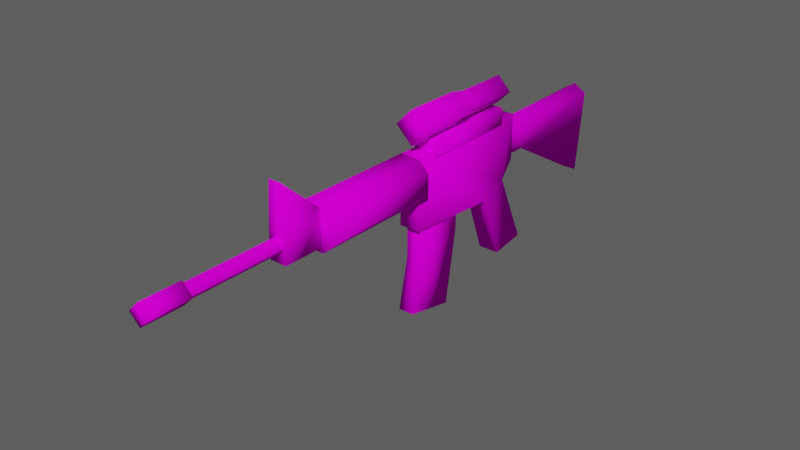 # Source: M4A1.blend  (saved by Blender 2.91.10; exported with 4.5.12 LTS)
import bpy
from mathutils import Matrix  # noqa: F401  (used for matrix-valued properties, if any)

bpy.ops.wm.read_factory_settings(use_empty=True)
scene = bpy.context.scene
scene.name = 'Scene'

# ---- images (referenced by path relative to the original .blend; pixels are not part of the script)
import os
ASSET_DIR = os.environ.get("B2B_ASSET_DIR", "")  # directory of the original .blend (textures are referenced by path, not embedded)
HERE = os.path.dirname(os.path.abspath(__file__))  # packed textures are extracted next to this script under _unpacked/

def load_image(name, relpath, width, height, colorspace="sRGB"):
    """Load a texture the original file referenced (path relative to the .blend, or extracted next to this script)."""
    p = next((c for c in (os.path.join(HERE, relpath), os.path.join(ASSET_DIR, relpath)) if relpath and os.path.exists(c)), "")
    if p:
        img = bpy.data.images.load(p, check_existing=True)
        img.name = name
    else:  # same state as the original file: an image datablock whose file is absent (Cycles renders it pink)
        img = bpy.data.images.new(name, width, height)
        img.source = "FILE"
        img.filepath = "//" + (relpath or name)
    img.colorspace_settings.name = colorspace
    return img
img_m4diffuse_png = load_image('M4diffuse.png', 'M4A1Diffuse.png', 1024, 1024, 'sRGB')

# ---- materials (node trees are filled in below, after node groups)
mat_m4a1 = bpy.data.materials.new('M4A1')
mat_m4a1.use_transparent_shadow = False

# ---- material node trees
mat_m4a1.use_nodes = True; mat_m4a1.node_tree.nodes.clear()
_N = mat_m4a1.node_tree.nodes; _L = mat_m4a1.node_tree.links
n0 = _N.new('ShaderNodeOutputMaterial'); n0.name = 'Material Output'; n0.location = (300, 300)
n1 = _N.new('ShaderNodeBsdfPrincipled'); n1.name = 'Principled BSDF'; n1.location = (10, 300)
n1.distribution = 'GGX'
n1.subsurface_method = 'BURLEY'
n1.inputs[3].default_value = 1.45
n1.inputs[13].default_value = 0.0
n1.inputs[27].default_value = (0.0, 0.0, 0.0, 1.0)
n1.inputs[28].default_value = 1.0
n2 = _N.new('ShaderNodeTexImage'); n2.name = 'Image Texture'; n2.location = (-282, 278)
n2.image = img_m4diffuse_png
n2.interpolation = 'Closest'
_L.new(n1.outputs[0], n0.inputs[0])
_L.new(n2.outputs[0], n1.inputs[0])
n0.is_active_output = True

# ---- world
world_world = bpy.data.worlds.new('World'); scene.world = world_world
world_world.color = (0.09084, 0.09084, 0.09084)
world_world.use_sun_shadow = False
world_world.sun_shadow_jitter_overblur = 0.0

# ---- meshes
me_cube_006 = bpy.data.meshes.new('Cube.006')
me_cube_006.from_pydata([(0.01568, 0.007636, 0.03146), (0.01568, 0.02764, 0.1263), (-0.01568, -0.1824, 0.02262), (-0.01568, -0.1824, 0.1263), (0.01568, -0.1824, 0.1263), (0.01568, 0.002707, -0.08535), (0.01568, -0.03324, 0.01211), (0.01568, 0.05664, -0.07738), (-0.01568, 0.002707, -0.08535), (-0.0129, -0.3626, 0.07282), (-0.0129, -0.3624, 0.125), (0.0129, -0.3626, 0.07282), (0.0129, -0.3624, 0.125), (-0.0129, -0.4226, 0.07282), (0.0129, -0.4226, 0.07282), (0.008508, -0.4224, 0.1784), (-0.008508, -0.4224, 0.1784), (0.01568, -0.1824, 0.02262), (-0.01568, 0.05664, -0.07738), (-0.01568, -0.03324, 0.01211), (-0.01568, 0.007636, 0.03146), (0.01546, 0.02764, 0.1038), (1.895e-07, 0.02764, 0.1157), (-0.01546, 0.02764, 0.1038), (0.01093, 0.2176, -0.0262), (-0.01568, 0.02764, 0.05631), (-0.01568, 0.02764, 0.1263), (0.01568, 0.02764, 0.05631), (0.01875, 0.2176, 0.1038), (-0.01875, 0.2176, 0.1038), (-0.01092, 0.2176, -0.0262), (0.01119, 0.02764, 0.06245), (-0.01221, 0.02764, 0.06245), (2.252e-07, -0.5624, 0.1085), (1.647e-07, -0.5624, 0.08412), (0.01219, -0.5624, 0.09631), (-0.01219, -0.4224, 0.09631), (2.235e-07, -0.4224, 0.1085), (1.63e-07, -0.4224, 0.08412), (0.01219, -0.4224, 0.09631), (-0.01219, -0.5624, 0.09631), (0.01567, -0.5624, 0.09631), (1.763e-07, -0.5624, 0.08064), (2.22e-07, -0.5624, 0.112), (-0.01567, -0.5624, 0.09631), (0.01567, -0.6219, 0.09631), (1.77e-07, -0.6219, 0.08064), (2.227e-07, -0.6219, 0.112), (-0.01567, -0.6219, 0.09631), (1.872e-07, 0.2176, 0.1157), (0.01169, 0.06294, 0.06245), (-0.01254, 0.06294, 0.06245), (0.0129, -0.4224, 0.1132), (-0.0129, -0.4224, 0.1132), (-0.01471, -0.1824, 0.06522), (-0.03108, -0.1824, 0.0816), (-0.03108, -0.1824, 0.111), (-0.01471, -0.1824, 0.1274), (0.03109, -0.1824, 0.0816), (0.01471, -0.1824, 0.06522), (0.01471, -0.1824, 0.1274), (0.03109, -0.1824, 0.111), (-0.03108, -0.3626, 0.0816), (-0.01471, -0.3626, 0.06522), (-0.01471, -0.3626, 0.1274), (-0.03108, -0.3626, 0.111), (0.01471, -0.3626, 0.06522), (0.03109, -0.3626, 0.0816), (0.03109, -0.3626, 0.111), (0.01471, -0.3626, 0.1274), (-4.35e-08, -0.07128, 0.1444), (-0.02033, -0.07128, 0.1647), (0.02033, -0.07128, 0.1647), (-4.35e-08, -0.07128, 0.1851), (-4.447e-08, 0.0107, 0.1444), (0.02033, 0.0107, 0.1647), (-4.447e-08, 0.0107, 0.1851), (-0.02033, 0.0107, 0.1647), (-0.02544, -0.09646, 0.1647), (-4.026e-08, -0.09646, 0.1902), (0.02544, -0.09646, 0.1647), (-4.467e-08, -0.09646, 0.1393), (-0.02544, -0.1789, 0.1647), (-3.928e-08, -0.1789, 0.1902), (0.02544, -0.1789, 0.1647), (-4.368e-08, -0.1789, 0.1393), (-0.01721, -0.001138, 0.1195), (-0.01721, -0.001729, 0.1444), (0.01721, -0.001138, 0.1195), (0.01721, -0.001729, 0.1444), (-0.01721, -0.1509, 0.1195), (-0.01721, -0.1515, 0.1444), (0.01721, -0.1509, 0.1195), (0.01721, -0.1515, 0.1444)], [], [(17, 4, 3, 2), (4, 1, 26, 3), (6, 0, 4, 17), (2, 3, 20, 19), (11, 14, 13, 9), (15, 12, 10, 16), (13, 53, 10, 9), (14, 52, 53, 13), (11, 12, 52, 14), (9, 10, 12, 11), (2, 19, 6, 17), (19, 20, 18, 8), (6, 19, 8, 5), (20, 0, 7, 18), (28, 29, 49), (29, 28, 24, 30), (25, 26, 1, 27), (0, 20, 25, 27), (0, 27, 1, 4), (26, 25, 20, 3), (7, 5, 8, 18), (0, 6, 5, 7), (51, 50, 31, 32), (29, 51, 32, 23), (28, 50, 24), (33, 37, 36, 40), (40, 36, 38, 34), (35, 39, 37, 33), (34, 38, 39, 35), (44, 42, 46, 48), (43, 41, 42, 44), (47, 48, 46, 45), (43, 44, 48, 47), (42, 41, 45, 46), (41, 43, 47, 45), (21, 31, 50, 28), (29, 30, 51), (30, 24, 50, 51), (22, 21, 28, 49), (23, 22, 49, 29), (53, 52, 15, 16), (52, 12, 15), (10, 53, 16), (62, 65, 56, 55), (63, 64, 65, 62), (69, 60, 57, 64), (59, 60, 61, 58), (58, 61, 68, 67), (66, 59, 58, 67), (60, 69, 68, 61), (54, 63, 62, 55), (64, 57, 56, 65), (59, 66, 63, 54), (67, 68, 69, 66), (66, 69, 64, 63), (55, 56, 57, 54), (59, 54, 57, 60), (70, 71, 77, 74), (71, 70, 81, 78), (73, 72, 75, 76), (72, 70, 74, 75), (74, 77, 76, 75), (71, 73, 76, 77), (80, 79, 83, 84), (73, 71, 78, 79), (72, 73, 79, 80), (70, 72, 80, 81), (85, 84, 83, 82), (81, 80, 84, 85), (78, 81, 85, 82), (79, 78, 82, 83), (86, 87, 89, 88), (88, 89, 93, 92), (92, 93, 91, 90), (90, 91, 87, 86), (87, 91, 93, 89)])
me_cube_006.polygons.foreach_set('use_smooth', [True] * 76)
_uv = me_cube_006.uv_layers.new(name='UVMap')
_uv.uv.foreach_set('vector', [0.4777, 0.08444, 0.4777, 0.261, 0.4253, 0.261, 0.4253, 0.08444, 0.4253, 0.3148, 0.06957, 0.3148, 0.06953, 0.261, 0.4253, 0.261, 0.27, 0.3275, 0.3378, 0.3633, 0.0166, 0.5233, 0.01658, 0.3454, 0.4253, 0.08444, 0.4253, 0.261, 0.1041, 0.1011, 0.1745, 0.06652, 0.4443, 0.8355, 0.4418, 0.934, 0.4815, 0.9366, 0.4815, 0.8368, 0.6811, 0.9187, 0.5992, 0.8112, 0.5698, 0.8368, 0.658, 0.9366, 0.4815, 0.9366, 0.548, 0.934, 0.5698, 0.8368, 0.4815, 0.8368, 0.4815, 0.975, 0.548, 0.975, 0.548, 0.934, 0.4815, 0.9366, 0.4815, 0.8368, 0.5698, 0.8368, 0.548, 0.934, 0.4815, 0.9366, 0.4815, 0.8368, 0.5698, 0.8368, 0.5698, 0.7958, 0.4815, 0.7958, 0.4253, 0.08444, 0.1745, 0.06652, 0.177, 0.01406, 0.4291, 0.03325, 0.9505, 0.8514, 0.9515, 0.9257, 0.7505, 0.9291, 0.7728, 0.84, 0.9529, 0.799, 0.9505, 0.8514, 0.7728, 0.84, 0.7778, 0.7876, 0.9515, 0.9257, 0.9516, 0.9807, 0.7494, 0.9816, 0.7505, 0.9291, 0.4219, 0.7167, 0.4872, 0.718, 0.4552, 0.7513, 0.4872, 0.718, 0.4219, 0.7167, 0.4514, 0.5056, 0.4872, 0.5081, 0.06953, 0.142, 0.06953, 0.261, 0.01578, 0.261, 0.01578, 0.142, 0.01578, 0.087, 0.06953, 0.087, 0.06953, 0.142, 0.01578, 0.142, 0.3378, 0.3633, 0.3723, 0.4043, 0.3724, 0.5233, 0.0166, 0.5233, 0.06953, 0.261, 0.06953, 0.142, 0.1041, 0.1011, 0.4253, 0.261, 0.697, 0.9165, 0.7219, 0.8261, 0.7728, 0.84, 0.7505, 0.9291, 0.9515, 0.9257, 0.9505, 0.8514, 0.7728, 0.84, 0.7505, 0.9291, 0.7567, 0.6412, 0.7567, 0.6015, 0.818, 0.6015, 0.818, 0.6412, 0.4872, 0.718, 0.7567, 0.6412, 0.818, 0.6412, 0.818, 0.718, 0.4872, 0.718, 0.7567, 0.6412, 0.4872, 0.5081, 0.3858, 0.573, 0.3858, 0.335, 0.4191, 0.335, 0.4191, 0.573, 0.3858, 0.573, 0.3858, 0.335, 0.4191, 0.335, 0.4191, 0.573, 0.3858, 0.573, 0.3858, 0.335, 0.4191, 0.335, 0.4191, 0.573, 0.3858, 0.573, 0.3858, 0.335, 0.4191, 0.335, 0.4191, 0.573, 0.4377, 0.3299, 0.4846, 0.3299, 0.4846, 0.4338, 0.4377, 0.4338, 0.4846, 0.2831, 0.4846, 0.3299, 0.4377, 0.3299, 0.4377, 0.2831, 0.4846, 0.4806, 0.4377, 0.4806, 0.4377, 0.4338, 0.4846, 0.4338, 0.4377, 0.3299, 0.4846, 0.3299, 0.4846, 0.4338, 0.4377, 0.4338, 0.4377, 0.3299, 0.4846, 0.3299, 0.4846, 0.4338, 0.4377, 0.4338, 0.4377, 0.3299, 0.4846, 0.3299, 0.4846, 0.4338, 0.4377, 0.4338, 0.818, 0.718, 0.818, 0.6412, 0.7567, 0.6412, 0.4872, 0.718, 0.4872, 0.718, 0.4872, 0.5081, 0.7567, 0.6412, 0.4872, 0.5081, 0.5048, 0.4703, 0.7704, 0.6015, 0.7567, 0.6412, 0.818, 0.7615, 0.818, 0.718, 0.4872, 0.718, 0.4872, 0.7628, 0.818, 0.718, 0.818, 0.7615, 0.4872, 0.7628, 0.4872, 0.718, 0.548, 0.934, 0.548, 0.975, 0.6593, 0.9699, 0.658, 0.9404, 0.548, 0.934, 0.5698, 0.8368, 0.658, 0.9366, 0.5698, 0.8368, 0.548, 0.934, 0.658, 0.9366, 0.8943, 0.1502, 0.9468, 0.1502, 0.9468, 0.438, 0.8943, 0.438, 0.8623, 0.1009, 0.9762, 0.1009, 0.9468, 0.1316, 0.8943, 0.1316, 0.9468, 0.1502, 0.9468, 0.438, 0.8943, 0.438, 0.8943, 0.1502, 0.8623, 0.1009, 0.9762, 0.1009, 0.9468, 0.1316, 0.8943, 0.1316, 0.9468, 0.438, 0.8943, 0.438, 0.8943, 0.1502, 0.9468, 0.1502, 0.8943, 0.1502, 0.8943, 0.438, 0.8495, 0.438, 0.8495, 0.1502, 0.8495, 0.438, 0.8495, 0.1502, 0.8943, 0.1502, 0.8943, 0.438, 0.8495, 0.438, 0.8495, 0.1502, 0.8943, 0.1502, 0.8943, 0.438, 0.8943, 0.1502, 0.8943, 0.438, 0.8495, 0.438, 0.8495, 0.1502, 0.8943, 0.438, 0.8943, 0.1502, 0.9468, 0.1502, 0.9468, 0.438, 0.8943, 0.01898, 0.9468, 0.01898, 0.9762, 0.04841, 0.8623, 0.04841, 0.8623, 0.04841, 0.9762, 0.04841, 0.9762, 0.1009, 0.8623, 0.1009, 0.8943, 0.01898, 0.9468, 0.01898, 0.9762, 0.04841, 0.8623, 0.04841, 0.8623, 0.1009, 0.8623, 0.04841, 0.9762, 0.04841, 0.9762, 0.1009, 0.8204, 0.2478, 0.7615, 0.2478, 0.7615, 0.0853, 0.8204, 0.0853, 0.7615, 0.2478, 0.8204, 0.2478, 0.8268, 0.3067, 0.7615, 0.3067, 0.6988, 0.2478, 0.6374, 0.2478, 0.6374, 0.0853, 0.6988, 0.0853, 0.6374, 0.2478, 0.5773, 0.2478, 0.5773, 0.0853, 0.6374, 0.0853, 0.7615, 0.0853, 0.6988, 0.0853, 0.6988, 0.029, 0.7615, 0.029, 0.7615, 0.2478, 0.6988, 0.2478, 0.6988, 0.0853, 0.7615, 0.0853, 0.6361, 0.3067, 0.6988, 0.3067, 0.6988, 0.441, 0.6361, 0.441, 0.6988, 0.2478, 0.7615, 0.2478, 0.7615, 0.3067, 0.6988, 0.3067, 0.6374, 0.2478, 0.6988, 0.2478, 0.6988, 0.3067, 0.6361, 0.3067, 0.5773, 0.2478, 0.6374, 0.2478, 0.6361, 0.3067, 0.5696, 0.3067, 0.7615, 0.5076, 0.6988, 0.5076, 0.6988, 0.441, 0.7615, 0.441, 0.5696, 0.3067, 0.6361, 0.3067, 0.6361, 0.441, 0.5696, 0.441, 0.7615, 0.3067, 0.8268, 0.3067, 0.8268, 0.441, 0.7615, 0.441, 0.6988, 0.3067, 0.7615, 0.3067, 0.7615, 0.441, 0.6988, 0.441, 0.9373, 0.479, 0.9373, 0.52, 0.8797, 0.52, 0.8797, 0.479, 0.8362, 0.52, 0.8797, 0.52, 0.8797, 0.7772, 0.8362, 0.7772, 0.7573, 0.5652, 0.7573, 0.5256, 0.8149, 0.5256, 0.8149, 0.5652, 0.9808, 0.7772, 0.9373, 0.7772, 0.9373, 0.52, 0.9808, 0.52, 0.9373, 0.52, 0.9373, 0.7772, 0.8797, 0.7772, 0.8797, 0.52])
me_cube_006.materials.append(mat_m4a1)
me_cube_006.use_remesh_fix_poles = True
me_cube_006.use_remesh_preserve_attributes = False
me_cube_006.use_mirror_vertex_groups = False
me_cube_006.use_paint_bone_selection = False
me_cube_006.use_paint_mask = True
me_cube_006.update()
me_cube_007 = bpy.data.meshes.new('Cube.007')
me_cube_007.from_pydata([(-0.01176, -0.1727, 0.06506), (-0.01176, -0.09584, 0.06506), (-0.01176, -0.1727, -0.02738), (-0.01176, -0.09584, -0.007382), (-0.01176, -0.1895, -0.1032), (-0.01176, -0.1144, -0.1189), (0.01176, -0.09584, 0.06506), (0.01176, -0.1727, 0.06506), (0.01176, -0.09584, -0.007382), (0.01176, -0.1727, -0.02738), (0.01176, -0.1144, -0.1189), (0.01176, -0.1895, -0.1032)], [], [(0, 7, 6, 1), (5, 10, 11, 4), (4, 11, 9, 2), (7, 9, 8, 6), (9, 11, 10, 8), (1, 6, 8, 3), (3, 8, 10, 5), (2, 9, 7, 0), (0, 1, 3, 2), (4, 2, 3, 5)])
me_cube_007.polygons.foreach_set('use_smooth', [True] * 10)
_uv = me_cube_007.uv_layers.new(name='UVMap')
_uv.uv.foreach_set('vector', [0.05322, 0.7119, 0.01611, 0.7119, 0.01611, 0.584, 0.05706, 0.584, 0.3642, 0.5993, 0.4038, 0.6032, 0.3898, 0.7324, 0.3514, 0.726, 0.3514, 0.726, 0.3475, 0.7657, 0.2196, 0.7503, 0.2209, 0.7081, 0.05322, 0.7119, 0.2209, 0.7081, 0.1761, 0.5827, 0.05706, 0.584, 0.2209, 0.7081, 0.3514, 0.726, 0.3642, 0.5993, 0.1761, 0.5827, 0.05706, 0.584, 0.05706, 0.543, 0.1773, 0.5443, 0.1761, 0.5827, 0.1761, 0.5827, 0.1773, 0.5443, 0.3667, 0.5596, 0.3642, 0.5993, 0.2209, 0.7081, 0.2196, 0.7503, 0.05322, 0.7542, 0.05322, 0.7119, 0.05322, 0.7119, 0.05706, 0.584, 0.1761, 0.5827, 0.2209, 0.7081, 0.3514, 0.726, 0.2209, 0.7081, 0.1761, 0.5827, 0.3642, 0.5993])
me_cube_007.materials.append(mat_m4a1)
me_cube_007.use_remesh_fix_poles = True
me_cube_007.use_remesh_preserve_attributes = False
me_cube_007.use_mirror_vertex_groups = False
me_cube_007.use_paint_bone_selection = False
me_cube_007.use_paint_mask = True
me_cube_007.update()

# ---- objects
ob_m4a1 = bpy.data.objects.new('M4A1', me_cube_006)
ob_m4a1_magazine = bpy.data.objects.new('M4A1_magazine', me_cube_007)

# ---- transforms, parenting, visibility, modifiers, constraints
ob_m4a1.location = (0.0, 0.0, 0.0)
ob_m4a1.lineart.crease_threshold = 0.0
ob_m4a1_magazine.parent = ob_m4a1
ob_m4a1_magazine.location = (0.0, 0.0, 0.0)
ob_m4a1_magazine.lineart.crease_threshold = 0.0

# ---- collection membership
scene.collection.objects.link(ob_m4a1)
scene.collection.objects.link(ob_m4a1_magazine)

# ---- scene / render settings (as saved in the file)
scene.frame_start = 1; scene.frame_end = 250; scene.frame_set(191)
scene.render.engine = 'BLENDER_EEVEE_NEXT'
scene.cycles.use_denoising = False
scene.cycles.samples = 128
scene.cycles.sampling_pattern = 'TABULATED_SOBOL'
scene.cycles.use_adaptive_sampling = False
scene.cycles.use_light_tree = False
scene.view_settings.view_transform = 'Filmic'
bpy.context.view_layer.update()

# ---- added for rendering (the .blend has no active camera and no usable light): camera, sun
cam_auto = bpy.data.cameras.new('AutoCamera')
cam_auto.lens = 50.0
cam_auto.sensor_width = 36.0
cam_auto.clip_end = 1000.0
ob_auto_camera = bpy.data.objects.new('AutoCamera', cam_auto)
scene.collection.objects.link(ob_auto_camera)
ob_auto_camera.location = (0.829704, -1.19778, 0.699415)
ob_auto_camera.rotation_euler = (1.09748, -7.21219e-08, 0.694738)
scene.camera = ob_auto_camera
light_auto_sun = bpy.data.lights.new('AutoSun', 'SUN')
light_auto_sun.energy = 3.0
light_auto_sun.angle = 0.0523599
ob_auto_sun = bpy.data.objects.new('AutoSun', light_auto_sun)
scene.collection.objects.link(ob_auto_sun)
ob_auto_sun.rotation_euler = (0.872665, 0.174533, 0.523599)
bpy.context.view_layer.update()

